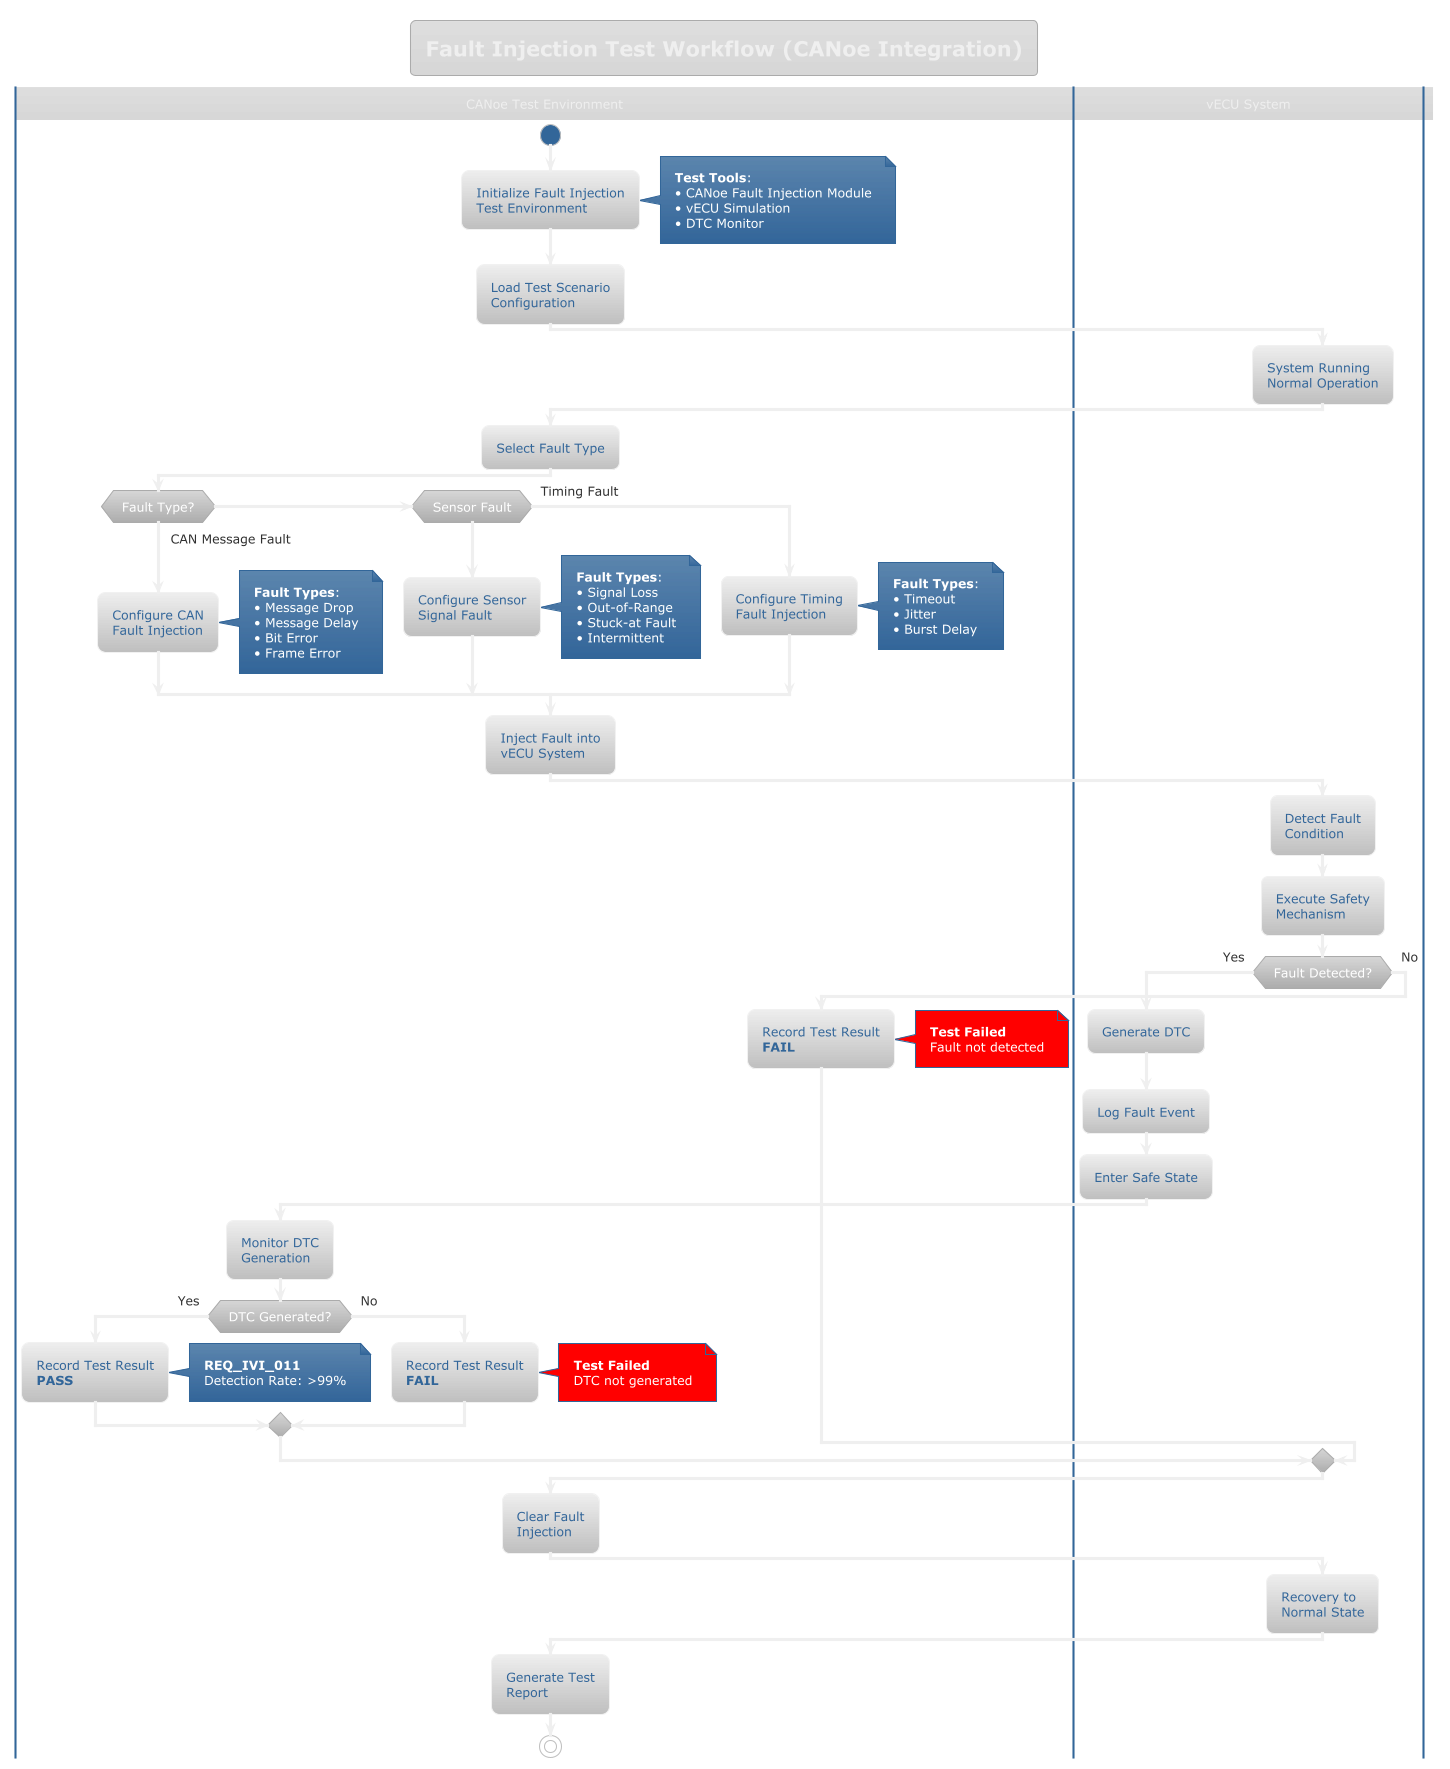

The diagram above was rendered by PlantUML. Its source (embedded in the PNG):
@startuml
!theme silver
skinparam activityStyle uml2

title Fault Injection Test Workflow (CANoe Integration)

|CANoe Test Environment|
start
:Initialize Fault Injection\nTest Environment;
note right
    **Test Tools**:
    • CANoe Fault Injection Module
    • vECU Simulation
    • DTC Monitor
end note

:Load Test Scenario\nConfiguration;

|vECU System|
:System Running\nNormal Operation;

|CANoe Test Environment|
:Select Fault Type;

if (Fault Type?) then (CAN Message Fault)
    :Configure CAN\nFault Injection;
    note right
        **Fault Types**:
        • Message Drop
        • Message Delay
        • Bit Error
        • Frame Error
    end note

elseif (Sensor Fault) then
    :Configure Sensor\nSignal Fault;
    note right
        **Fault Types**:
        • Signal Loss
        • Out-of-Range
        • Stuck-at Fault
        • Intermittent
    end note

else (Timing Fault)
    :Configure Timing\nFault Injection;
    note right
        **Fault Types**:
        • Timeout
        • Jitter
        • Burst Delay
    end note
endif

:Inject Fault into\nvECU System;

|vECU System|
:Detect Fault\nCondition;

:Execute Safety\nMechanism;

if (Fault Detected?) then (Yes)
    :Generate DTC;
    :Log Fault Event;
    :Enter Safe State;

    |CANoe Test Environment|
    :Monitor DTC\nGeneration;

    if (DTC Generated?) then (Yes)
        :Record Test Result\n**PASS**;
        note right
            **REQ_IVI_011**
            Detection Rate: >99%
        end note
    else (No)
        :Record Test Result\n**FAIL**;
        note right #Red
            **Test Failed**
            DTC not generated
        end note
    endif

else (No)
    |CANoe Test Environment|
    :Record Test Result\n**FAIL**;
    note right #Red
        **Test Failed**
        Fault not detected
    end note
endif

:Clear Fault\nInjection;

|vECU System|
:Recovery to\nNormal State;

|CANoe Test Environment|
:Generate Test\nReport;

stop

@enduml